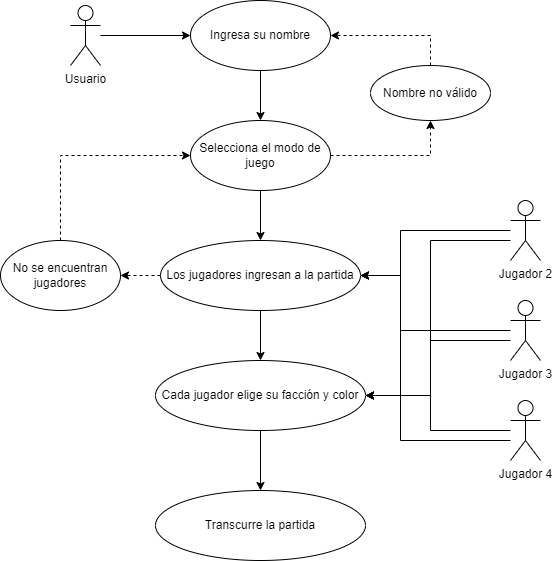

The diagram above was exported from draw.io. Its source (the exported page's mxGraphModel, read from the mxfile embedded in the PNG):
<mxGraphModel dx="942" dy="614" grid="1" gridSize="10" guides="1" tooltips="1" connect="1" arrows="1" fold="1" page="1" pageScale="1" pageWidth="827" pageHeight="1169" math="0" shadow="0">
  <root>
    <mxCell id="WIyWlLk6GJQsqaUBKTNV-0" />
    <mxCell id="WIyWlLk6GJQsqaUBKTNV-1" parent="WIyWlLk6GJQsqaUBKTNV-0" />
    <mxCell id="BfDQw0kpplnFdr6ccy7x-18" style="edgeStyle=orthogonalEdgeStyle;rounded=0;orthogonalLoop=1;jettySize=auto;html=1;" parent="WIyWlLk6GJQsqaUBKTNV-1" source="BfDQw0kpplnFdr6ccy7x-0" target="BfDQw0kpplnFdr6ccy7x-1" edge="1">
      <mxGeometry relative="1" as="geometry" />
    </mxCell>
    <mxCell id="BfDQw0kpplnFdr6ccy7x-0" value="Usuario" style="shape=umlActor;verticalLabelPosition=bottom;verticalAlign=top;html=1;" parent="WIyWlLk6GJQsqaUBKTNV-1" vertex="1">
      <mxGeometry x="130" y="275" width="30" height="60" as="geometry" />
    </mxCell>
    <mxCell id="BfDQw0kpplnFdr6ccy7x-19" style="edgeStyle=orthogonalEdgeStyle;rounded=0;orthogonalLoop=1;jettySize=auto;html=1;" parent="WIyWlLk6GJQsqaUBKTNV-1" source="BfDQw0kpplnFdr6ccy7x-1" target="BfDQw0kpplnFdr6ccy7x-4" edge="1">
      <mxGeometry relative="1" as="geometry" />
    </mxCell>
    <mxCell id="BfDQw0kpplnFdr6ccy7x-1" value="Ingresa su nombre" style="ellipse;whiteSpace=wrap;html=1;" parent="WIyWlLk6GJQsqaUBKTNV-1" vertex="1">
      <mxGeometry x="250" y="270" width="140" height="70" as="geometry" />
    </mxCell>
    <mxCell id="BfDQw0kpplnFdr6ccy7x-20" style="edgeStyle=orthogonalEdgeStyle;rounded=0;orthogonalLoop=1;jettySize=auto;html=1;" parent="WIyWlLk6GJQsqaUBKTNV-1" source="BfDQw0kpplnFdr6ccy7x-4" target="BfDQw0kpplnFdr6ccy7x-5" edge="1">
      <mxGeometry relative="1" as="geometry" />
    </mxCell>
    <mxCell id="BfDQw0kpplnFdr6ccy7x-34" style="edgeStyle=orthogonalEdgeStyle;rounded=0;orthogonalLoop=1;jettySize=auto;html=1;entryX=0.5;entryY=1;entryDx=0;entryDy=0;dashed=1;" parent="WIyWlLk6GJQsqaUBKTNV-1" source="BfDQw0kpplnFdr6ccy7x-4" target="BfDQw0kpplnFdr6ccy7x-33" edge="1">
      <mxGeometry relative="1" as="geometry" />
    </mxCell>
    <mxCell id="BfDQw0kpplnFdr6ccy7x-4" value="Selecciona el modo de juego" style="ellipse;whiteSpace=wrap;html=1;" parent="WIyWlLk6GJQsqaUBKTNV-1" vertex="1">
      <mxGeometry x="250" y="390" width="140" height="70" as="geometry" />
    </mxCell>
    <mxCell id="BfDQw0kpplnFdr6ccy7x-27" style="edgeStyle=orthogonalEdgeStyle;rounded=0;orthogonalLoop=1;jettySize=auto;html=1;" parent="WIyWlLk6GJQsqaUBKTNV-1" source="BfDQw0kpplnFdr6ccy7x-5" target="BfDQw0kpplnFdr6ccy7x-13" edge="1">
      <mxGeometry relative="1" as="geometry" />
    </mxCell>
    <mxCell id="BfDQw0kpplnFdr6ccy7x-31" style="edgeStyle=orthogonalEdgeStyle;rounded=0;orthogonalLoop=1;jettySize=auto;html=1;dashed=1;" parent="WIyWlLk6GJQsqaUBKTNV-1" source="BfDQw0kpplnFdr6ccy7x-5" target="BfDQw0kpplnFdr6ccy7x-30" edge="1">
      <mxGeometry relative="1" as="geometry" />
    </mxCell>
    <mxCell id="BfDQw0kpplnFdr6ccy7x-5" value="Los jugadores ingresan a la partida" style="ellipse;whiteSpace=wrap;html=1;" parent="WIyWlLk6GJQsqaUBKTNV-1" vertex="1">
      <mxGeometry x="220" y="510" width="200" height="70" as="geometry" />
    </mxCell>
    <mxCell id="BfDQw0kpplnFdr6ccy7x-23" style="edgeStyle=orthogonalEdgeStyle;rounded=0;orthogonalLoop=1;jettySize=auto;html=1;" parent="WIyWlLk6GJQsqaUBKTNV-1" source="BfDQw0kpplnFdr6ccy7x-6" target="BfDQw0kpplnFdr6ccy7x-5" edge="1">
      <mxGeometry relative="1" as="geometry">
        <Array as="points">
          <mxPoint x="460" y="710" />
          <mxPoint x="460" y="545" />
        </Array>
      </mxGeometry>
    </mxCell>
    <mxCell id="BfDQw0kpplnFdr6ccy7x-26" style="edgeStyle=orthogonalEdgeStyle;rounded=0;orthogonalLoop=1;jettySize=auto;html=1;" parent="WIyWlLk6GJQsqaUBKTNV-1" source="BfDQw0kpplnFdr6ccy7x-6" target="BfDQw0kpplnFdr6ccy7x-13" edge="1">
      <mxGeometry relative="1" as="geometry">
        <Array as="points">
          <mxPoint x="490" y="700" />
          <mxPoint x="490" y="665" />
        </Array>
      </mxGeometry>
    </mxCell>
    <mxCell id="BfDQw0kpplnFdr6ccy7x-6" value="Jugador 4" style="shape=umlActor;verticalLabelPosition=bottom;verticalAlign=top;html=1;" parent="WIyWlLk6GJQsqaUBKTNV-1" vertex="1">
      <mxGeometry x="570" y="670" width="30" height="60" as="geometry" />
    </mxCell>
    <mxCell id="BfDQw0kpplnFdr6ccy7x-22" style="edgeStyle=orthogonalEdgeStyle;rounded=0;orthogonalLoop=1;jettySize=auto;html=1;" parent="WIyWlLk6GJQsqaUBKTNV-1" source="BfDQw0kpplnFdr6ccy7x-7" target="BfDQw0kpplnFdr6ccy7x-5" edge="1">
      <mxGeometry relative="1" as="geometry">
        <Array as="points">
          <mxPoint x="460" y="600" />
          <mxPoint x="460" y="545" />
        </Array>
      </mxGeometry>
    </mxCell>
    <mxCell id="BfDQw0kpplnFdr6ccy7x-25" style="edgeStyle=orthogonalEdgeStyle;rounded=0;orthogonalLoop=1;jettySize=auto;html=1;" parent="WIyWlLk6GJQsqaUBKTNV-1" source="BfDQw0kpplnFdr6ccy7x-7" target="BfDQw0kpplnFdr6ccy7x-13" edge="1">
      <mxGeometry relative="1" as="geometry">
        <Array as="points">
          <mxPoint x="490" y="610" />
          <mxPoint x="490" y="665" />
        </Array>
      </mxGeometry>
    </mxCell>
    <mxCell id="BfDQw0kpplnFdr6ccy7x-7" value="Jugador 3" style="shape=umlActor;verticalLabelPosition=bottom;verticalAlign=top;html=1;" parent="WIyWlLk6GJQsqaUBKTNV-1" vertex="1">
      <mxGeometry x="570" y="570" width="30" height="60" as="geometry" />
    </mxCell>
    <mxCell id="BfDQw0kpplnFdr6ccy7x-21" style="edgeStyle=orthogonalEdgeStyle;rounded=0;orthogonalLoop=1;jettySize=auto;html=1;" parent="WIyWlLk6GJQsqaUBKTNV-1" source="BfDQw0kpplnFdr6ccy7x-8" target="BfDQw0kpplnFdr6ccy7x-5" edge="1">
      <mxGeometry relative="1" as="geometry">
        <Array as="points">
          <mxPoint x="460" y="500" />
          <mxPoint x="460" y="545" />
        </Array>
      </mxGeometry>
    </mxCell>
    <mxCell id="BfDQw0kpplnFdr6ccy7x-24" style="edgeStyle=orthogonalEdgeStyle;rounded=0;orthogonalLoop=1;jettySize=auto;html=1;" parent="WIyWlLk6GJQsqaUBKTNV-1" source="BfDQw0kpplnFdr6ccy7x-8" target="BfDQw0kpplnFdr6ccy7x-13" edge="1">
      <mxGeometry relative="1" as="geometry">
        <Array as="points">
          <mxPoint x="490" y="510" />
          <mxPoint x="490" y="665" />
        </Array>
      </mxGeometry>
    </mxCell>
    <mxCell id="BfDQw0kpplnFdr6ccy7x-8" value="Jugador 2" style="shape=umlActor;verticalLabelPosition=bottom;verticalAlign=top;html=1;" parent="WIyWlLk6GJQsqaUBKTNV-1" vertex="1">
      <mxGeometry x="570" y="470" width="30" height="60" as="geometry" />
    </mxCell>
    <mxCell id="BfDQw0kpplnFdr6ccy7x-28" style="edgeStyle=orthogonalEdgeStyle;rounded=0;orthogonalLoop=1;jettySize=auto;html=1;" parent="WIyWlLk6GJQsqaUBKTNV-1" source="BfDQw0kpplnFdr6ccy7x-13" target="BfDQw0kpplnFdr6ccy7x-17" edge="1">
      <mxGeometry relative="1" as="geometry" />
    </mxCell>
    <mxCell id="BfDQw0kpplnFdr6ccy7x-13" value="Cada jugador elige su facción y color" style="ellipse;whiteSpace=wrap;html=1;" parent="WIyWlLk6GJQsqaUBKTNV-1" vertex="1">
      <mxGeometry x="215" y="630" width="210" height="70" as="geometry" />
    </mxCell>
    <mxCell id="BfDQw0kpplnFdr6ccy7x-17" value="Transcurre la partida" style="ellipse;whiteSpace=wrap;html=1;" parent="WIyWlLk6GJQsqaUBKTNV-1" vertex="1">
      <mxGeometry x="215" y="760" width="210" height="70" as="geometry" />
    </mxCell>
    <mxCell id="BfDQw0kpplnFdr6ccy7x-32" style="edgeStyle=orthogonalEdgeStyle;rounded=0;orthogonalLoop=1;jettySize=auto;html=1;dashed=1;entryX=0;entryY=0.5;entryDx=0;entryDy=0;" parent="WIyWlLk6GJQsqaUBKTNV-1" source="BfDQw0kpplnFdr6ccy7x-30" target="BfDQw0kpplnFdr6ccy7x-4" edge="1">
      <mxGeometry relative="1" as="geometry">
        <mxPoint x="120" y="449.9999999999999" as="targetPoint" />
        <Array as="points">
          <mxPoint x="120" y="425" />
        </Array>
      </mxGeometry>
    </mxCell>
    <mxCell id="BfDQw0kpplnFdr6ccy7x-30" value="No se encuentran&lt;br&gt;jugadores" style="ellipse;whiteSpace=wrap;html=1;" parent="WIyWlLk6GJQsqaUBKTNV-1" vertex="1">
      <mxGeometry x="60" y="510" width="120" height="70" as="geometry" />
    </mxCell>
    <mxCell id="BfDQw0kpplnFdr6ccy7x-35" style="edgeStyle=orthogonalEdgeStyle;rounded=0;orthogonalLoop=1;jettySize=auto;html=1;dashed=1;" parent="WIyWlLk6GJQsqaUBKTNV-1" source="BfDQw0kpplnFdr6ccy7x-33" target="BfDQw0kpplnFdr6ccy7x-1" edge="1">
      <mxGeometry relative="1" as="geometry">
        <Array as="points">
          <mxPoint x="490" y="305" />
        </Array>
      </mxGeometry>
    </mxCell>
    <mxCell id="BfDQw0kpplnFdr6ccy7x-33" value="Nombre no válido" style="ellipse;whiteSpace=wrap;html=1;" parent="WIyWlLk6GJQsqaUBKTNV-1" vertex="1">
      <mxGeometry x="430" y="335" width="120" height="55" as="geometry" />
    </mxCell>
  </root>
</mxGraphModel>